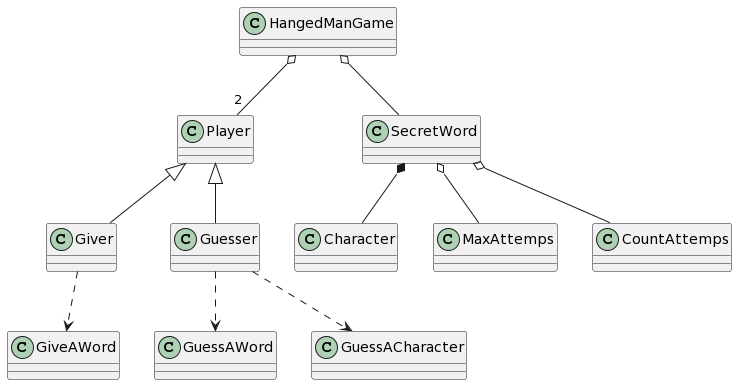

The diagram above was rendered by PlantUML. Its source (embedded in the PNG):
@startuml
class HangedManGame

class Player
class Giver
class Guesser

class SecretWord
class Character
class MaxAttemps
class CountAttemps
SecretWord *-- Character
SecretWord o-- MaxAttemps
SecretWord o-- CountAttemps


' Actions
class GiveAWord
class GuessAWord
class GuessACharacter

HangedManGame o--"2" Player
HangedManGame o-- SecretWord
Player <|-- Giver
Player <|-- Guesser
Giver ..> GiveAWord
Guesser ..> GuessAWord
Guesser ..> GuessACharacter
@enduml